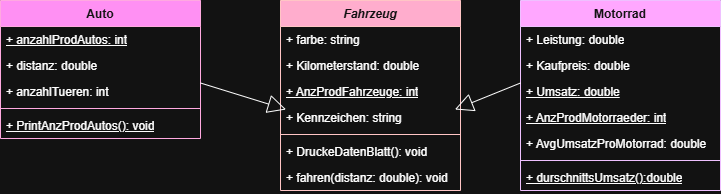

The diagram above was exported from draw.io. Its source (the exported page's mxGraphModel, read from the mxfile embedded in the PNG):
<mxGraphModel dx="1419" dy="770" grid="1" gridSize="10" guides="1" tooltips="1" connect="1" arrows="1" fold="1" page="1" pageScale="1" pageWidth="827" pageHeight="1169" math="0" shadow="0">
  <root>
    <mxCell id="0" />
    <mxCell id="1" parent="0" />
    <mxCell id="G9Zrt6xR8YvcM4OOOySM-1" value="&lt;i&gt;Fahrzeug&lt;/i&gt;" style="swimlane;fontStyle=1;align=center;verticalAlign=top;childLayout=stackLayout;horizontal=1;startSize=26;horizontalStack=0;resizeParent=1;resizeParentMax=0;resizeLast=0;collapsible=1;marginBottom=0;whiteSpace=wrap;html=1;fillColor=#a20025;fontColor=#ffffff;strokeColor=#6F0000;" vertex="1" parent="1">
      <mxGeometry x="320" y="380" width="180" height="190" as="geometry" />
    </mxCell>
    <mxCell id="G9Zrt6xR8YvcM4OOOySM-2" value="+ farbe: string" style="text;strokeColor=none;fillColor=none;align=left;verticalAlign=top;spacingLeft=4;spacingRight=4;overflow=hidden;rotatable=0;points=[[0,0.5],[1,0.5]];portConstraint=eastwest;whiteSpace=wrap;html=1;" vertex="1" parent="G9Zrt6xR8YvcM4OOOySM-1">
      <mxGeometry y="26" width="180" height="26" as="geometry" />
    </mxCell>
    <mxCell id="G9Zrt6xR8YvcM4OOOySM-6" value="+ Kilometerstand: double&lt;div&gt;&lt;br&gt;&lt;/div&gt;&lt;div&gt;&lt;br&gt;&lt;/div&gt;&lt;div&gt;&lt;br&gt;&lt;/div&gt;&lt;div&gt;&lt;br&gt;&lt;/div&gt;&lt;div&gt;&lt;br&gt;&lt;/div&gt;&lt;div&gt;&lt;br&gt;&lt;/div&gt;" style="text;strokeColor=none;fillColor=none;align=left;verticalAlign=top;spacingLeft=4;spacingRight=4;overflow=hidden;rotatable=0;points=[[0,0.5],[1,0.5]];portConstraint=eastwest;whiteSpace=wrap;html=1;" vertex="1" parent="G9Zrt6xR8YvcM4OOOySM-1">
      <mxGeometry y="52" width="180" height="26" as="geometry" />
    </mxCell>
    <mxCell id="G9Zrt6xR8YvcM4OOOySM-26" value="&lt;u&gt;+ AnzProdFahrzeuge: int&lt;/u&gt;" style="text;strokeColor=none;fillColor=none;align=left;verticalAlign=top;spacingLeft=4;spacingRight=4;overflow=hidden;rotatable=0;points=[[0,0.5],[1,0.5]];portConstraint=eastwest;whiteSpace=wrap;html=1;" vertex="1" parent="G9Zrt6xR8YvcM4OOOySM-1">
      <mxGeometry y="78" width="180" height="26" as="geometry" />
    </mxCell>
    <mxCell id="G9Zrt6xR8YvcM4OOOySM-5" value="+ Kennzeichen: string" style="text;strokeColor=none;fillColor=none;align=left;verticalAlign=top;spacingLeft=4;spacingRight=4;overflow=hidden;rotatable=0;points=[[0,0.5],[1,0.5]];portConstraint=eastwest;whiteSpace=wrap;html=1;" vertex="1" parent="G9Zrt6xR8YvcM4OOOySM-1">
      <mxGeometry y="104" width="180" height="26" as="geometry" />
    </mxCell>
    <mxCell id="G9Zrt6xR8YvcM4OOOySM-3" value="" style="line;strokeWidth=1;fillColor=none;align=left;verticalAlign=middle;spacingTop=-1;spacingLeft=3;spacingRight=3;rotatable=0;labelPosition=right;points=[];portConstraint=eastwest;strokeColor=inherit;" vertex="1" parent="G9Zrt6xR8YvcM4OOOySM-1">
      <mxGeometry y="130" width="180" height="8" as="geometry" />
    </mxCell>
    <mxCell id="G9Zrt6xR8YvcM4OOOySM-27" value="+ DruckeDatenBlatt(): void" style="text;strokeColor=none;fillColor=none;align=left;verticalAlign=top;spacingLeft=4;spacingRight=4;overflow=hidden;rotatable=0;points=[[0,0.5],[1,0.5]];portConstraint=eastwest;whiteSpace=wrap;html=1;" vertex="1" parent="G9Zrt6xR8YvcM4OOOySM-1">
      <mxGeometry y="138" width="180" height="26" as="geometry" />
    </mxCell>
    <mxCell id="G9Zrt6xR8YvcM4OOOySM-10" value="+ fahren(distanz: double): void" style="text;strokeColor=none;fillColor=none;align=left;verticalAlign=top;spacingLeft=4;spacingRight=4;overflow=hidden;rotatable=0;points=[[0,0.5],[1,0.5]];portConstraint=eastwest;whiteSpace=wrap;html=1;" vertex="1" parent="G9Zrt6xR8YvcM4OOOySM-1">
      <mxGeometry y="164" width="180" height="26" as="geometry" />
    </mxCell>
    <mxCell id="G9Zrt6xR8YvcM4OOOySM-7" value="Auto" style="swimlane;fontStyle=1;align=center;verticalAlign=top;childLayout=stackLayout;horizontal=1;startSize=26;horizontalStack=0;resizeParent=1;resizeParentMax=0;resizeLast=0;collapsible=1;marginBottom=0;whiteSpace=wrap;html=1;fillColor=#d80073;fontColor=#ffffff;strokeColor=#A50040;" vertex="1" parent="1">
      <mxGeometry x="40" y="380" width="200" height="138" as="geometry" />
    </mxCell>
    <mxCell id="G9Zrt6xR8YvcM4OOOySM-18" value="&lt;u&gt;+ anzahlProdAutos: int&lt;/u&gt;" style="text;strokeColor=none;fillColor=none;align=left;verticalAlign=top;spacingLeft=4;spacingRight=4;overflow=hidden;rotatable=0;points=[[0,0.5],[1,0.5]];portConstraint=eastwest;whiteSpace=wrap;html=1;" vertex="1" parent="G9Zrt6xR8YvcM4OOOySM-7">
      <mxGeometry y="26" width="200" height="26" as="geometry" />
    </mxCell>
    <mxCell id="G9Zrt6xR8YvcM4OOOySM-25" value="+ distanz: double" style="text;align=left;verticalAlign=top;spacingLeft=4;spacingRight=4;overflow=hidden;rotatable=0;points=[[0,0.5],[1,0.5]];portConstraint=eastwest;whiteSpace=wrap;html=1;" vertex="1" parent="G9Zrt6xR8YvcM4OOOySM-7">
      <mxGeometry y="52" width="200" height="26" as="geometry" />
    </mxCell>
    <mxCell id="G9Zrt6xR8YvcM4OOOySM-8" value="+ anzahlTueren: int&lt;div&gt;&lt;br&gt;&lt;/div&gt;" style="text;strokeColor=none;fillColor=none;align=left;verticalAlign=top;spacingLeft=4;spacingRight=4;overflow=hidden;rotatable=0;points=[[0,0.5],[1,0.5]];portConstraint=eastwest;whiteSpace=wrap;html=1;" vertex="1" parent="G9Zrt6xR8YvcM4OOOySM-7">
      <mxGeometry y="78" width="200" height="26" as="geometry" />
    </mxCell>
    <mxCell id="G9Zrt6xR8YvcM4OOOySM-9" value="" style="line;strokeWidth=1;fillColor=none;align=left;verticalAlign=middle;spacingTop=-1;spacingLeft=3;spacingRight=3;rotatable=0;labelPosition=right;points=[];portConstraint=eastwest;strokeColor=inherit;" vertex="1" parent="G9Zrt6xR8YvcM4OOOySM-7">
      <mxGeometry y="104" width="200" height="8" as="geometry" />
    </mxCell>
    <mxCell id="G9Zrt6xR8YvcM4OOOySM-20" value="&lt;u&gt;+ PrintAnzProdAutos(): void&lt;/u&gt;" style="text;strokeColor=none;fillColor=none;align=left;verticalAlign=top;spacingLeft=4;spacingRight=4;overflow=hidden;rotatable=0;points=[[0,0.5],[1,0.5]];portConstraint=eastwest;whiteSpace=wrap;html=1;" vertex="1" parent="G9Zrt6xR8YvcM4OOOySM-7">
      <mxGeometry y="112" width="200" height="26" as="geometry" />
    </mxCell>
    <mxCell id="G9Zrt6xR8YvcM4OOOySM-11" value="Motorrad" style="swimlane;fontStyle=1;align=center;verticalAlign=top;childLayout=stackLayout;horizontal=1;startSize=26;horizontalStack=0;resizeParent=1;resizeParentMax=0;resizeLast=0;collapsible=1;marginBottom=0;whiteSpace=wrap;html=1;fillColor=#6a00ff;fontColor=#ffffff;strokeColor=#3700CC;" vertex="1" parent="1">
      <mxGeometry x="560" y="380" width="200" height="190" as="geometry" />
    </mxCell>
    <mxCell id="G9Zrt6xR8YvcM4OOOySM-21" value="+ Leistung: double" style="text;strokeColor=none;fillColor=none;align=left;verticalAlign=top;spacingLeft=4;spacingRight=4;overflow=hidden;rotatable=0;points=[[0,0.5],[1,0.5]];portConstraint=eastwest;whiteSpace=wrap;html=1;" vertex="1" parent="G9Zrt6xR8YvcM4OOOySM-11">
      <mxGeometry y="26" width="200" height="26" as="geometry" />
    </mxCell>
    <mxCell id="G9Zrt6xR8YvcM4OOOySM-23" value="+ Kaufpreis: double" style="text;strokeColor=none;fillColor=none;align=left;verticalAlign=top;spacingLeft=4;spacingRight=4;overflow=hidden;rotatable=0;points=[[0,0.5],[1,0.5]];portConstraint=eastwest;whiteSpace=wrap;html=1;" vertex="1" parent="G9Zrt6xR8YvcM4OOOySM-11">
      <mxGeometry y="52" width="200" height="26" as="geometry" />
    </mxCell>
    <mxCell id="G9Zrt6xR8YvcM4OOOySM-22" value="&lt;u&gt;+ Umsatz: double&lt;/u&gt;" style="text;strokeColor=none;fillColor=none;align=left;verticalAlign=top;spacingLeft=4;spacingRight=4;overflow=hidden;rotatable=0;points=[[0,0.5],[1,0.5]];portConstraint=eastwest;whiteSpace=wrap;html=1;" vertex="1" parent="G9Zrt6xR8YvcM4OOOySM-11">
      <mxGeometry y="78" width="200" height="26" as="geometry" />
    </mxCell>
    <mxCell id="G9Zrt6xR8YvcM4OOOySM-28" value="&lt;u&gt;+ AnzProdMotorraeder: int&lt;/u&gt;" style="text;strokeColor=none;fillColor=none;align=left;verticalAlign=top;spacingLeft=4;spacingRight=4;overflow=hidden;rotatable=0;points=[[0,0.5],[1,0.5]];portConstraint=eastwest;whiteSpace=wrap;html=1;" vertex="1" parent="G9Zrt6xR8YvcM4OOOySM-11">
      <mxGeometry y="104" width="200" height="26" as="geometry" />
    </mxCell>
    <mxCell id="G9Zrt6xR8YvcM4OOOySM-12" value="+ AvgUmsatzProMotorrad: double" style="text;strokeColor=none;fillColor=none;align=left;verticalAlign=top;spacingLeft=4;spacingRight=4;overflow=hidden;rotatable=0;points=[[0,0.5],[1,0.5]];portConstraint=eastwest;whiteSpace=wrap;html=1;" vertex="1" parent="G9Zrt6xR8YvcM4OOOySM-11">
      <mxGeometry y="130" width="200" height="26" as="geometry" />
    </mxCell>
    <mxCell id="G9Zrt6xR8YvcM4OOOySM-13" value="" style="line;strokeWidth=1;fillColor=none;align=left;verticalAlign=middle;spacingTop=-1;spacingLeft=3;spacingRight=3;rotatable=0;labelPosition=right;points=[];portConstraint=eastwest;strokeColor=inherit;" vertex="1" parent="G9Zrt6xR8YvcM4OOOySM-11">
      <mxGeometry y="156" width="200" height="8" as="geometry" />
    </mxCell>
    <mxCell id="G9Zrt6xR8YvcM4OOOySM-14" value="&lt;u&gt;+ durschnittsUmsatz():double&lt;/u&gt;" style="text;strokeColor=none;fillColor=none;align=left;verticalAlign=top;spacingLeft=4;spacingRight=4;overflow=hidden;rotatable=0;points=[[0,0.5],[1,0.5]];portConstraint=eastwest;whiteSpace=wrap;html=1;" vertex="1" parent="G9Zrt6xR8YvcM4OOOySM-11">
      <mxGeometry y="164" width="200" height="26" as="geometry" />
    </mxCell>
    <mxCell id="G9Zrt6xR8YvcM4OOOySM-15" value="" style="endArrow=block;endSize=16;endFill=0;html=1;rounded=0;entryX=0.031;entryY=0.192;entryDx=0;entryDy=0;entryPerimeter=0;" edge="1" parent="1" target="G9Zrt6xR8YvcM4OOOySM-5">
      <mxGeometry width="160" relative="1" as="geometry">
        <mxPoint x="240" y="462.5" as="sourcePoint" />
        <mxPoint x="320" y="461" as="targetPoint" />
      </mxGeometry>
    </mxCell>
    <mxCell id="G9Zrt6xR8YvcM4OOOySM-17" value="" style="endArrow=block;endSize=16;endFill=0;html=1;rounded=0;entryX=0.969;entryY=0.192;entryDx=0;entryDy=0;entryPerimeter=0;" edge="1" parent="1" target="G9Zrt6xR8YvcM4OOOySM-5">
      <mxGeometry y="-90" width="160" relative="1" as="geometry">
        <mxPoint x="560" y="462.5" as="sourcePoint" />
        <mxPoint x="490" y="463" as="targetPoint" />
        <mxPoint as="offset" />
      </mxGeometry>
    </mxCell>
  </root>
</mxGraphModel>